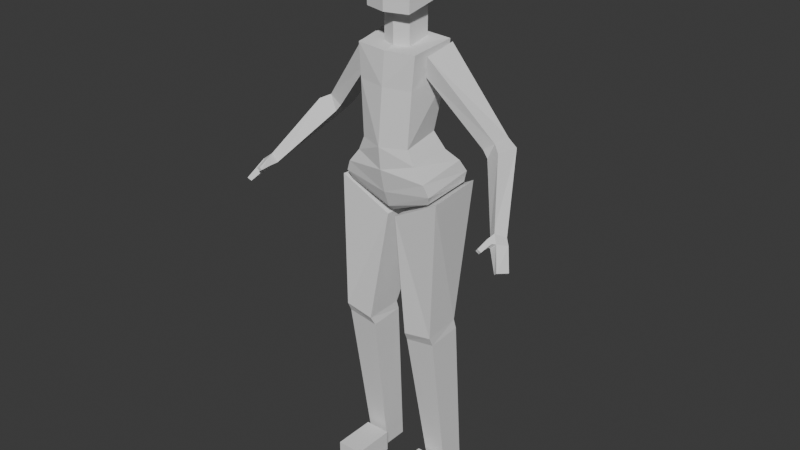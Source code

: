 # Source: hoshino_box_006.blend  (saved by Blender 4.5.90; exported with 4.5.12 LTS)
import bpy
from mathutils import Matrix  # noqa: F401  (used for matrix-valued properties, if any)

bpy.ops.wm.read_factory_settings(use_empty=True)
scene = bpy.context.scene
scene.name = 'Scene'

# ---- collections
col_collection = bpy.data.collections.new('Collection'); scene.collection.children.link(col_collection)
col_export = bpy.data.collections.new('Export'); scene.collection.children.link(col_export)

# ---- world
world_world = bpy.data.worlds.new('World'); scene.world = world_world
world_world.use_nodes = True; world_world.node_tree.nodes.clear()
_N = world_world.node_tree.nodes; _L = world_world.node_tree.links
n0 = _N.new('ShaderNodeOutputWorld'); n0.name = 'World Output'; n0.location = (200, 100)
n1 = _N.new('ShaderNodeBackground'); n1.name = 'Background'; n1.location = (-200, 100)
n1.inputs[0].default_value = (0.05088, 0.05088, 0.05088, 1.0)
_L.new(n1.outputs[0], n0.inputs[0])
n0.is_active_output = True
world_world.color = (0.05088, 0.05088, 0.05088)
world_world.sun_shadow_jitter_overblur = 0.0

# ---- meshes
me_cube = bpy.data.meshes.new('Cube')
me_cube.from_pydata([(0.07349, 0.002254, 0.0), (0.05323, -0.06814, 0.4362), (0.07349, 0.06932, 0.0), (0.05439, 0.02781, 0.4412), (0.1301, 0.002254, 0.0), (0.1359, -0.06856, 0.4499), (0.1301, 0.06932, 0.0), (0.1359, 0.0273, 0.4563), (0.361, -0.139, 0.8423), (0.01096, -0.06357, 0.769), (0.3768, -0.1143, 0.8336), (0.005171, 0.1085, 0.7747), (0.3449, -0.1379, 0.8263), (0.1441, -0.07514, 0.843), (0.3661, -0.1112, 0.8106), (0.1255, 0.09713, 0.8429), (0.0, -0.05833, 0.7828), (0.0, -0.11, 0.9635), (0.0, 0.06965, 0.786), (0.0, 0.02427, 0.9758), (0.1173, -0.07078, 0.8352), (0.06667, -0.08495, 0.9648), (0.1099, 0.07999, 0.8398), (0.05826, 0.02394, 0.9778), (0.09053, 0.03449, 1.135), (0.2191, 0.05255, 0.9806), (0.08595, -0.04162, 1.134), (0.2191, 0.0001256, 0.9806), (0.08287, -0.07938, 1.194), (0.08942, 0.03989, 1.207), (0.0, 0.03727, 1.213), (0.0, -0.08723, 1.191), (0.251, 0.0001256, 1.003), (0.09744, -0.05361, 1.188), (0.251, 0.05255, 1.003), (0.1005, 0.0335, 1.203), (0.0568, -0.08109, 0.4612), (0.05445, 0.02051, 0.4661), (0.1332, 0.02146, 0.4835), (0.1358, -0.08019, 0.4753), (0.4003, -0.1426, 0.7858), (0.3936, -0.1384, 0.7784), (0.3882, -0.1732, 0.7936), (0.3798, -0.1688, 0.7859), (0.2335, -0.002005, 0.9629), (0.2732, -0.01848, 0.9919), (0.2378, 0.03733, 0.9552), (0.2807, 0.04452, 0.9873), (0.3323, -0.1193, 0.8336), (0.3518, -0.09996, 0.8215), (0.3617, -0.09916, 0.8428), (0.3448, -0.1234, 0.8572), (0.05582, -0.136, 0.0), (0.05582, -0.136, 0.05964), (0.05582, -0.01912, 0.0), (0.05582, -0.01912, 0.05964), (0.1269, -0.136, 0.0), (0.1269, -0.136, 0.05964), (0.1269, -0.01912, 0.0), (0.1269, -0.01912, 0.05964), (0.0, -0.05603, 1.191), (0.0, -0.05593, 1.281), (0.0, 0.02307, 1.195), (0.0, 0.02244, 1.281), (0.0372, -0.04241, 1.194), (0.0372, -0.04241, 1.281), (0.0372, 0.02244, 1.194), (0.0372, 0.02244, 1.281), (0.0, -0.09081, 1.281), (0.0, -0.09081, 1.458), (0.06117, -0.0738, 1.281), (0.06669, -0.07327, 1.458), (0.07421, 0.03356, 1.309), (0.06918, 0.03288, 1.458), (0.0, 0.07332, 1.303), (0.0, 0.06153, 1.458), (0.3415, -0.1413, 0.8274), (0.3535, -0.1448, 0.8433), (0.3323, -0.1445, 0.8334), (0.3407, -0.1445, 0.8504), (0.3405, -0.1735, 0.8254), (0.348, -0.1763, 0.833), (0.3323, -0.1746, 0.8313), (0.3376, -0.1756, 0.8376), (0.0, -0.1041, 0.9034), (0.0, 0.06395, 0.9198), (0.08352, 0.03693, 0.933), (0.0852, -0.08258, 0.9261), (0.0, 0.104, 0.8616), (0.1025, 0.06976, 0.8984), (0.1137, -0.08553, 0.8893), (0.0, -0.09017, 0.8413), (0.0, 0.03545, 1.125), (0.0, -0.09615, 1.107), (0.07597, -0.0816, 1.108), (0.08649, 0.03153, 1.121), (0.0, 0.1131, 0.8058), (0.1103, 0.0894, 0.8656), (0.127, -0.08003, 0.859), (0.0, -0.0737, 0.7974), (0.07082, -0.007009, 0.05739), (0.07098, 0.06386, 0.05805), (0.1309, 0.06379, 0.06005), (0.1309, -0.007065, 0.0592), (0.07014, -0.009377, 0.07207), (0.07033, 0.06246, 0.07289), (0.1311, 0.06238, 0.0754), (0.1311, -0.009447, 0.07433), (0.3403, -0.1168, 0.8657), (0.326, -0.1119, 0.8417), (0.3446, -0.09131, 0.8299), (0.3566, -0.09011, 0.8519), (-0.07349, 0.002254, 0.0), (-0.05323, -0.06814, 0.4362), (-0.07349, 0.06932, 0.0), (-0.05439, 0.02781, 0.4412), (-0.1301, 0.002254, 0.0), (-0.1359, -0.06856, 0.4499), (-0.1301, 0.06932, 0.0), (-0.1359, 0.0273, 0.4563), (-0.361, -0.139, 0.8423), (-0.01096, -0.06357, 0.769), (-0.3768, -0.1143, 0.8336), (-0.005171, 0.1085, 0.7747), (-0.3449, -0.1379, 0.8263), (-0.1441, -0.07514, 0.843), (-0.3661, -0.1112, 0.8106), (-0.1255, 0.09713, 0.8429), (-0.1173, -0.07078, 0.8352), (-0.06667, -0.08495, 0.9648), (-0.1099, 0.07999, 0.8398), (-0.05826, 0.02394, 0.9778), (-0.09053, 0.03449, 1.135), (-0.2191, 0.05255, 0.9806), (-0.08595, -0.04162, 1.134), (-0.2191, 0.0001256, 0.9806), (-0.08287, -0.07938, 1.194), (-0.08942, 0.03989, 1.207), (-0.251, 0.0001256, 1.003), (-0.09744, -0.05361, 1.188), (-0.251, 0.05255, 1.003), (-0.1005, 0.0335, 1.203), (-0.0568, -0.08109, 0.4612), (-0.05445, 0.02051, 0.4661), (-0.1332, 0.02146, 0.4835), (-0.1358, -0.08019, 0.4753), (-0.4003, -0.1426, 0.7858), (-0.3936, -0.1384, 0.7784), (-0.3882, -0.1732, 0.7936), (-0.3798, -0.1688, 0.7859), (-0.2335, -0.002005, 0.9629), (-0.2732, -0.01848, 0.9919), (-0.2378, 0.03733, 0.9552), (-0.2807, 0.04452, 0.9873), (-0.3323, -0.1193, 0.8336), (-0.3518, -0.09996, 0.8215), (-0.3617, -0.09916, 0.8428), (-0.3448, -0.1234, 0.8572), (-0.05582, -0.136, 0.0), (-0.05582, -0.136, 0.05964), (-0.05582, -0.01912, 0.0), (-0.05582, -0.01912, 0.05964), (-0.1269, -0.136, 0.0), (-0.1269, -0.136, 0.05964), (-0.1269, -0.01912, 0.0), (-0.1269, -0.01912, 0.05964), (-0.0372, -0.04241, 1.194), (-0.0372, -0.04241, 1.281), (-0.0372, 0.02244, 1.194), (-0.0372, 0.02244, 1.281), (-0.06117, -0.0738, 1.281), (-0.06669, -0.07327, 1.458), (-0.07421, 0.03356, 1.309), (-0.06918, 0.03288, 1.458), (-0.3415, -0.1413, 0.8274), (-0.3535, -0.1448, 0.8433), (-0.3323, -0.1445, 0.8334), (-0.3407, -0.1445, 0.8504), (-0.3405, -0.1735, 0.8254), (-0.348, -0.1763, 0.833), (-0.3323, -0.1746, 0.8313), (-0.3376, -0.1756, 0.8376), (-0.08352, 0.03693, 0.933), (-0.0852, -0.08258, 0.9261), (-0.1025, 0.06976, 0.8984), (-0.1137, -0.08553, 0.8893), (-0.07597, -0.0816, 1.108), (-0.08649, 0.03153, 1.121), (-0.1103, 0.0894, 0.8656), (-0.127, -0.08003, 0.859), (-0.07082, -0.007009, 0.05739), (-0.07098, 0.06386, 0.05805), (-0.1309, 0.06379, 0.06005), (-0.1309, -0.007065, 0.0592), (-0.07014, -0.009377, 0.07207), (-0.07033, 0.06246, 0.07289), (-0.1311, 0.06238, 0.0754), (-0.1311, -0.009447, 0.07433), (-0.3403, -0.1168, 0.8657), (-0.326, -0.1119, 0.8417), (-0.3446, -0.09131, 0.8299), (-0.3566, -0.09011, 0.8519)], [], [(104, 1, 3, 105), (105, 3, 7, 106), (106, 7, 5, 107), (107, 5, 1, 104), (2, 6, 4, 0), (37, 38, 7, 3), (36, 9, 11, 37), (37, 11, 15, 38), (38, 15, 13, 39), (39, 13, 9, 36), (38, 39, 5, 7), (15, 11, 9, 13), (85, 19, 23, 86), (86, 23, 21, 87), (87, 21, 17, 84), (18, 22, 20, 16), (94, 95, 29, 28), (25, 24, 35, 34), (27, 26, 24, 25), (95, 92, 30, 29), (93, 94, 28, 31), (29, 30, 31, 28), (34, 35, 33, 32), (32, 33, 26, 27), (8, 51, 79, 77), (35, 24, 26, 33), (48, 49, 14, 12), (8, 12, 43, 42), (36, 37, 3, 1), (39, 36, 1, 5), (49, 50, 10, 14), (50, 51, 8, 10), (41, 40, 42, 43), (14, 10, 40, 41), (10, 8, 42, 40), (12, 14, 41, 43), (34, 32, 45, 47), (25, 34, 47, 46), (27, 25, 46, 44), (32, 27, 44, 45), (111, 108, 51, 50), (110, 111, 50, 49), (109, 110, 49, 48), (108, 109, 48, 51), (52, 53, 55, 54), (54, 55, 59, 58), (58, 59, 57, 56), (56, 57, 53, 52), (54, 58, 56, 52), (59, 55, 53, 57), (62, 63, 67, 66), (66, 67, 65, 64), (64, 65, 61, 60), (62, 66, 64, 60), (67, 63, 61, 65), (74, 75, 73, 72), (72, 73, 71, 70), (70, 71, 69, 68), (74, 72, 70, 68), (73, 75, 69, 71), (77, 79, 83, 81), (12, 8, 77, 76), (48, 12, 76, 78), (51, 48, 78, 79), (83, 82, 80, 81), (76, 77, 81, 80), (79, 78, 82, 83), (78, 76, 80, 82), (90, 87, 84, 91), (89, 86, 87, 90), (88, 85, 86, 89), (96, 88, 89, 97), (97, 89, 90, 98), (98, 90, 91, 99), (17, 21, 94, 93), (23, 19, 92, 95), (21, 23, 95, 94), (20, 98, 99, 16), (22, 97, 98, 20), (18, 96, 97, 22), (4, 103, 100, 0), (6, 102, 103, 4), (2, 101, 102, 6), (0, 100, 101, 2), (103, 107, 104, 100), (102, 106, 107, 103), (101, 105, 106, 102), (100, 104, 105, 101), (45, 44, 109, 108), (44, 46, 110, 109), (46, 47, 111, 110), (47, 45, 108, 111), (194, 195, 115, 113), (195, 196, 119, 115), (196, 197, 117, 119), (197, 194, 113, 117), (114, 112, 116, 118), (143, 115, 119, 144), (142, 143, 123, 121), (143, 144, 127, 123), (144, 145, 125, 127), (145, 142, 121, 125), (144, 119, 117, 145), (127, 125, 121, 123), (85, 182, 131, 19), (182, 183, 129, 131), (183, 84, 17, 129), (18, 16, 128, 130), (186, 136, 137, 187), (133, 140, 141, 132), (135, 133, 132, 134), (187, 137, 30, 92), (93, 31, 136, 186), (137, 136, 31, 30), (140, 138, 139, 141), (138, 135, 134, 139), (120, 175, 177, 157), (141, 139, 134, 132), (154, 124, 126, 155), (120, 148, 149, 124), (142, 113, 115, 143), (145, 117, 113, 142), (155, 126, 122, 156), (156, 122, 120, 157), (147, 149, 148, 146), (126, 147, 146, 122), (122, 146, 148, 120), (124, 149, 147, 126), (140, 153, 151, 138), (133, 152, 153, 140), (135, 150, 152, 133), (138, 151, 150, 135), (201, 156, 157, 198), (200, 155, 156, 201), (199, 154, 155, 200), (198, 157, 154, 199), (158, 160, 161, 159), (160, 164, 165, 161), (164, 162, 163, 165), (162, 158, 159, 163), (160, 158, 162, 164), (165, 163, 159, 161), (62, 168, 169, 63), (168, 166, 167, 169), (166, 60, 61, 167), (62, 60, 166, 168), (169, 167, 61, 63), (74, 172, 173, 75), (172, 170, 171, 173), (170, 68, 69, 171), (74, 68, 170, 172), (173, 171, 69, 75), (175, 179, 181, 177), (124, 174, 175, 120), (154, 176, 174, 124), (157, 177, 176, 154), (181, 179, 178, 180), (174, 178, 179, 175), (177, 181, 180, 176), (176, 180, 178, 174), (185, 91, 84, 183), (184, 185, 183, 182), (88, 184, 182, 85), (96, 188, 184, 88), (188, 189, 185, 184), (189, 99, 91, 185), (17, 93, 186, 129), (131, 187, 92, 19), (129, 186, 187, 131), (128, 16, 99, 189), (130, 128, 189, 188), (18, 130, 188, 96), (116, 112, 190, 193), (118, 116, 193, 192), (114, 118, 192, 191), (112, 114, 191, 190), (193, 190, 194, 197), (192, 193, 197, 196), (191, 192, 196, 195), (190, 191, 195, 194), (151, 198, 199, 150), (150, 199, 200, 152), (152, 200, 201, 153), (153, 201, 198, 151)])
_uv = me_cube.uv_layers.new(name='UVMap')
_uv.uv.foreach_set('vector', [0.3005, 0.4857, 0.2474, 0.2377, 0.3133, 0.2309, 0.3499, 0.4826, 0.7746, 0.5276, 0.7706, 0.2726, 0.8271, 0.2637, 0.8165, 0.527, 0.1355, 0.5286, 0.1633, 0.2671, 0.2293, 0.2724, 0.185, 0.53, 0.477, 0.532, 0.478, 0.2705, 0.5348, 0.2809, 0.519, 0.5342, 0.1598, 0.9441, 0.1988, 0.9441, 0.1988, 0.9903, 0.1598, 0.9903, 0.7711, 0.2552, 0.8257, 0.2447, 0.8271, 0.2637, 0.7706, 0.2726, 0.2376, 0.2208, 0.2389, 0.009706, 0.3572, -1.345e-08, 0.3074, 0.214, 0.7711, 0.2552, 0.7429, 0.04505, 0.8271, 7.999e-09, 0.8257, 0.2447, 0.1676, 0.2483, 0.1188, 3.308e-08, 0.2376, 0.002358, 0.2376, 0.255, 0.4784, 0.2524, 0.4768, -1.395e-08, 0.5677, 0.05299, 0.5327, 0.2629, 0.1676, 0.2483, 0.2376, 0.255, 0.2293, 0.2724, 0.1633, 0.2671, 0.2465, 0.8262, 0.3308, 0.8182, 0.3308, 0.9369, 0.2376, 0.9451, 0.7347, 0.7819, 0.7347, 0.7419, 0.7749, 0.7405, 0.7923, 0.7718, 0.1497, 0.7679, 0.1552, 0.7352, 0.2308, 0.7365, 0.2321, 0.764, 0.2664, 0.7184, 0.2792, 0.6916, 0.3251, 0.6911, 0.3251, 0.7326, 0.9222, 0.08085, 0.931, 0.1566, 0.8271, 0.1617, 0.8339, 0.08085, 0.2181, 0.6393, 0.1397, 0.639, 0.1277, 0.581, 0.2104, 0.581, 0.828, 0.3322, 0.8283, 0.1935, 0.8637, 0.1617, 0.8547, 0.3345, 0.5371, 0.7359, 0.4912, 0.64, 0.5429, 0.6309, 0.5727, 0.7299, 0.7943, 0.6422, 0.7347, 0.6394, 0.7347, 0.5792, 0.7964, 0.5834, 0.3251, 0.5935, 0.2728, 0.5936, 0.268, 0.5347, 0.3251, 0.5359, 0.9519, 0.4106, 0.9503, 0.4721, 0.8637, 0.4724, 0.8692, 0.4153, 0.9176, 0.7235, 0.9067, 0.5792, 0.9676, 0.5792, 0.9533, 0.7176, 0.6153, 0.7524, 0.6124, 0.5844, 0.6428, 0.6081, 0.642, 0.75, 0.4221, 0.7075, 0.4367, 0.7017, 0.4332, 0.7164, 0.4251, 0.7132, 0.5343, 0.5844, 0.5429, 0.6309, 0.4912, 0.64, 0.4768, 0.6045, 0.9803, 0.007064, 0.9989, 0.007887, 0.9999, 0.0206, 0.9769, 0.02239, 0.8804, 0.5382, 0.8961, 0.5384, 0.8971, 0.5737, 0.8891, 0.5738, 0.2376, 0.2208, 0.3074, 0.214, 0.3133, 0.2309, 0.2474, 0.2377, 0.4784, 0.2524, 0.5327, 0.2629, 0.5348, 0.2809, 0.478, 0.2705, 0.8317, 0.4707, 0.8463, 0.4638, 0.8506, 0.4749, 0.8347, 0.4824, 0.4332, 0.6824, 0.4367, 0.7017, 0.4221, 0.7075, 0.4194, 0.6879, 0.9987, 0.04796, 1.0, 0.05317, 0.9792, 0.06149, 0.9772, 0.0554, 0.8347, 0.4824, 0.8506, 0.4749, 0.8426, 0.5098, 0.8357, 0.5108, 0.4155, 0.7373, 0.4336, 0.74, 0.4367, 0.7818, 0.4155, 0.7764, 0.9769, 0.02239, 0.9999, 0.0206, 0.9987, 0.04796, 0.9772, 0.0554, 0.4401, 0.6351, 0.4359, 0.6709, 0.4194, 0.6824, 0.4194, 0.6389, 0.828, 0.3322, 0.8547, 0.3345, 0.8637, 0.3557, 0.8271, 0.3535, 0.5371, 0.7359, 0.5727, 0.7299, 0.5653, 0.7483, 0.5377, 0.7477, 0.6153, 0.7524, 0.642, 0.75, 0.6421, 0.7656, 0.6078, 0.7672, 0.07395, 0.9704, 0.09423, 0.9759, 0.09333, 0.9834, 0.07395, 0.9794, 0.8314, 0.4633, 0.8474, 0.457, 0.8463, 0.4638, 0.8317, 0.4707, 0.9812, 0.0002635, 1.0, -7.024e-08, 0.9989, 0.007887, 0.9803, 0.007064, 0.6245, 0.8589, 0.6427, 0.8654, 0.6428, 0.8721, 0.6256, 0.8651, 0.9067, 0.8662, 0.9478, 0.8662, 0.9478, 0.9468, 0.9067, 0.9468, 0.751, 0.9917, 0.7099, 0.9917, 0.7099, 0.9427, 0.751, 0.9427, 0.4768, 0.9629, 0.4358, 0.9629, 0.4358, 0.8823, 0.4768, 0.8823, 0.7976, 0.9917, 0.7567, 0.9917, 0.7567, 0.9427, 0.7976, 0.9427, 0.6586, 0.8622, 0.7077, 0.8622, 0.7077, 0.9427, 0.6586, 0.9427, 0.7567, 0.8623, 0.8056, 0.8622, 0.8056, 0.9426, 0.7567, 0.9427, 0.4077, 0.9902, 0.4077, 0.9311, 0.4334, 0.9311, 0.4334, 0.9908, 0.9536, 0.2811, 0.9536, 0.2214, 0.9983, 0.2214, 0.9983, 0.2811, 0.3308, 0.9915, 0.3308, 0.9319, 0.3564, 0.9311, 0.3564, 0.993, 0.8364, 0.9412, 0.8621, 0.9417, 0.8621, 0.9863, 0.8364, 0.9958, 0.6586, 0.9428, 0.6843, 0.9427, 0.6843, 0.9967, 0.6586, 0.9874, 0.17, 0.9441, 0.17, 0.8373, 0.2177, 0.836, 0.2212, 0.9389, 0.4768, 0.9481, 0.4774, 0.8451, 0.5506, 0.8451, 0.5508, 0.9664, 0.8675, 0.4106, 0.8637, 0.2893, 0.9097, 0.2883, 0.9097, 0.4096, 0.3783, 0.8182, 0.4324, 0.8391, 0.4324, 0.9145, 0.3919, 0.9311, 0.8108, 0.8573, 0.858, 0.8364, 0.8604, 0.9412, 0.8142, 0.9303, 0.4251, 0.7132, 0.4332, 0.7164, 0.4261, 0.7373, 0.4194, 0.7349, 0.8961, 0.5384, 0.8804, 0.5382, 0.8834, 0.5339, 0.8971, 0.536, 0.9803, 0.007064, 0.9769, 0.02239, 0.9736, 0.02228, 0.9677, 0.01915, 0.9141, 0.5339, 0.9309, 0.5339, 0.9281, 0.5511, 0.9164, 0.549, 0.4162, 0.5805, 0.4219, 0.5802, 0.4219, 0.5872, 0.4145, 0.5882, 0.6428, 0.608, 0.6534, 0.6071, 0.6534, 0.6299, 0.6482, 0.6296, 0.9164, 0.549, 0.9281, 0.5511, 0.9261, 0.5717, 0.9216, 0.5716, 0.9677, 0.01915, 0.9736, 0.02228, 0.957, 0.03716, 0.9527, 0.03351, 0.2467, 0.7435, 0.2664, 0.7184, 0.3251, 0.7326, 0.3251, 0.7761, 0.1298, 0.7948, 0.1497, 0.7679, 0.2321, 0.764, 0.237, 0.7901, 0.7347, 0.8234, 0.7347, 0.7819, 0.7923, 0.7718, 0.8054, 0.7968, 0.7347, 0.8622, 0.7347, 0.8234, 0.8054, 0.7968, 0.8108, 0.8201, 0.1188, 0.819, 0.1298, 0.7948, 0.237, 0.7901, 0.2355, 0.8118, 0.2376, 0.7645, 0.2467, 0.7435, 0.3251, 0.7761, 0.3251, 0.8073, 0.3251, 0.6911, 0.2792, 0.6916, 0.2728, 0.5936, 0.3251, 0.5935, 0.7749, 0.7405, 0.7347, 0.7419, 0.7347, 0.6394, 0.7943, 0.6422, 0.2308, 0.7365, 0.1552, 0.7352, 0.1397, 0.639, 0.2181, 0.6393, 0.2443, 0.7815, 0.2376, 0.7645, 0.3251, 0.8073, 0.3251, 0.8182, 0.1272, 0.836, 0.1188, 0.819, 0.2355, 0.8118, 0.2309, 0.8284, 0.9222, 0.08085, 0.9527, 0.08085, 0.9384, 0.1569, 0.931, 0.1566, 0.4768, 0.5837, 0.477, 0.5425, 0.5184, 0.5444, 0.5159, 0.5844, 0.13, 0.5804, 0.1344, 0.5392, 0.1832, 0.5404, 0.1763, 0.581, 0.7754, 0.5781, 0.7748, 0.5379, 0.8161, 0.5376, 0.8145, 0.5792, 0.311, 0.5347, 0.3026, 0.4956, 0.3514, 0.4927, 0.3572, 0.5324, 0.477, 0.5425, 0.477, 0.532, 0.519, 0.5342, 0.5184, 0.5444, 0.1344, 0.5392, 0.1355, 0.5286, 0.185, 0.53, 0.1832, 0.5404, 0.7748, 0.5379, 0.7746, 0.5276, 0.8165, 0.527, 0.8161, 0.5376, 0.3026, 0.4956, 0.3005, 0.4857, 0.3499, 0.4826, 0.3514, 0.4927, 0.6078, 0.7672, 0.6421, 0.7656, 0.6427, 0.8654, 0.6245, 0.8589, 0.5377, 0.7477, 0.5653, 0.7483, 0.4921, 0.8451, 0.4768, 0.84, 0.8271, 0.3535, 0.8637, 0.3557, 0.8474, 0.457, 0.8314, 0.4633, 0.07395, 0.8365, 0.1077, 0.8641, 0.09423, 0.9759, 0.07395, 0.9704, 0.4139, 0.4842, 0.3644, 0.4811, 0.4011, 0.2299, 0.467, 0.2368, 0.7111, 0.5276, 0.6692, 0.527, 0.6586, 0.2637, 0.7151, 0.2726, 0.1021, 0.5291, 0.05256, 0.5305, 0.008256, 0.2725, 0.07428, 0.2672, 0.6585, 0.532, 0.6165, 0.5342, 0.6006, 0.2809, 0.6575, 0.2705, 0.2766, 0.9451, 0.2766, 0.9913, 0.2376, 0.9913, 0.2376, 0.9451, 0.7146, 0.2552, 0.7151, 0.2726, 0.6586, 0.2637, 0.66, 0.2447, 0.4768, 0.2199, 0.407, 0.213, 0.3572, -1.205e-08, 0.4755, 0.009689, 0.7146, 0.2552, 0.66, 0.2447, 0.6586, 1.019e-08, 0.7429, 0.04505, 0.07001, 0.2485, 1.161e-08, 0.2551, -1.732e-09, 0.002054, 0.1188, 1.835e-08, 0.6571, 0.2524, 0.6028, 0.2629, 0.5677, 0.05299, 0.6586, -4.432e-08, 0.07001, 0.2485, 0.07428, 0.2672, 0.008256, 0.2725, 1.161e-08, 0.2551, 0.9449, 0.1694, 0.9536, 0.2883, 0.8637, 0.2804, 0.8637, 0.1617, 0.7347, 0.7819, 0.6771, 0.7718, 0.6945, 0.7405, 0.7347, 0.7419, 0.08739, 0.7688, 0.004949, 0.7647, 0.00632, 0.7375, 0.08197, 0.7364, 0.3839, 0.7184, 0.3251, 0.7326, 0.3251, 0.6911, 0.3711, 0.6916, 0.9222, 0.08085, 0.8339, 0.08085, 0.8271, -7.991e-10, 0.931, 0.005085, 0.01915, 0.64, 0.02698, 0.5816, 0.1097, 0.5816, 0.09759, 0.6397, 0.4759, 0.7037, 0.4492, 0.7059, 0.4401, 0.5332, 0.4756, 0.5649, 0.8464, 0.7288, 0.8108, 0.7226, 0.8405, 0.6258, 0.8921, 0.6352, 0.6751, 0.6422, 0.6731, 0.5834, 0.7347, 0.5792, 0.7347, 0.6394, 0.3251, 0.5935, 0.3251, 0.5359, 0.3823, 0.5347, 0.3775, 0.5936, 0.9519, 0.5339, 0.8692, 0.5295, 0.8637, 0.4724, 0.9503, 0.4721, 0.9674, 0.8662, 0.9314, 0.863, 0.9067, 0.7283, 0.9674, 0.7235, 0.6002, 0.7524, 0.5735, 0.75, 0.5727, 0.6081, 0.6031, 0.5844, 0.4371, 0.6053, 0.434, 0.6111, 0.4257, 0.6144, 0.4219, 0.5999, 0.8493, 0.5792, 0.9067, 0.5996, 0.8921, 0.6352, 0.8405, 0.6258, 0.9725, 0.06855, 0.9758, 0.08387, 0.9528, 0.08208, 0.9538, 0.06937, 0.8804, 0.5382, 0.8717, 0.5738, 0.8637, 0.5737, 0.8648, 0.5384, 0.4768, 0.2199, 0.467, 0.2368, 0.4011, 0.2299, 0.407, 0.213, 0.6571, 0.2524, 0.6575, 0.2705, 0.6006, 0.2809, 0.6028, 0.2629, 0.4722, 0.8421, 0.4692, 0.8539, 0.4533, 0.8463, 0.4576, 0.8352, 0.426, 0.5802, 0.4401, 0.5855, 0.4371, 0.6053, 0.4219, 0.5999, 0.954, 0.1094, 0.9755, 0.1169, 0.9736, 0.123, 0.9527, 0.1147, 0.4692, 0.8539, 0.4682, 0.8823, 0.4613, 0.8812, 0.4533, 0.8463, 0.8481, 0.5108, 0.8481, 0.5498, 0.8271, 0.5554, 0.8302, 0.5138, 0.9758, 0.08387, 0.9755, 0.1169, 0.954, 0.1094, 0.9528, 0.08208, 0.4187, 0.5332, 0.4401, 0.5367, 0.4401, 0.5802, 0.4231, 0.569, 0.4759, 0.7037, 0.4768, 0.7249, 0.4401, 0.7272, 0.4492, 0.7059, 0.8464, 0.7288, 0.8458, 0.7404, 0.8182, 0.7408, 0.8108, 0.7226, 0.6002, 0.7524, 0.6078, 0.7672, 0.5734, 0.7656, 0.5735, 0.75, 0.9853, 0.5439, 0.9853, 0.5529, 0.9662, 0.5571, 0.9653, 0.5496, 0.4725, 0.8347, 0.4722, 0.8421, 0.4576, 0.8352, 0.4565, 0.8284, 0.9716, 0.06175, 0.9725, 0.06855, 0.9538, 0.06937, 0.9527, 0.06149, 0.591, 0.8589, 0.5899, 0.8651, 0.5727, 0.8721, 0.5728, 0.8654, 0.9888, 0.8662, 0.9888, 0.9468, 0.9478, 0.9468, 0.9478, 0.8662, 0.9031, 0.9412, 0.9031, 0.9902, 0.8621, 0.9902, 0.8621, 0.9412, 0.5667, 0.9527, 0.5667, 0.8722, 0.6078, 0.8721, 0.6078, 0.9527, 0.1598, 0.9441, 0.1598, 0.9932, 0.1188, 0.9932, 0.1188, 0.9441, 0.7567, 0.8622, 0.7567, 0.9427, 0.7077, 0.9427, 0.7077, 0.8622, 0.6567, 0.8721, 0.6567, 0.9526, 0.6078, 0.9527, 0.6078, 0.8722, 0.4077, 0.9902, 0.3821, 0.9908, 0.3821, 0.9311, 0.4077, 0.9311, 0.9983, 0.2214, 0.9536, 0.2214, 0.9536, 0.1617, 0.9983, 0.1617, 0.3821, 0.9915, 0.3564, 0.993, 0.3564, 0.9311, 0.3821, 0.9319, 0.8364, 0.9412, 0.8364, 0.9958, 0.8108, 0.9863, 0.8108, 0.9417, 0.7099, 0.9427, 0.7099, 0.9873, 0.6843, 0.9967, 0.6843, 0.9427, 0.17, 0.9441, 0.1188, 0.9389, 0.1223, 0.836, 0.17, 0.8373, 0.07395, 0.9396, 4.364e-11, 0.958, 0.0002, 0.8365, 0.07338, 0.8365, 0.9519, 0.4106, 0.9097, 0.4096, 0.9097, 0.2883, 0.9557, 0.2893, 0.3783, 0.8182, 0.3919, 0.9311, 0.3486, 0.9245, 0.3308, 0.8513, 0.9061, 0.8549, 0.9061, 0.928, 0.8604, 0.9412, 0.858, 0.8364, 0.434, 0.6111, 0.4401, 0.6326, 0.4332, 0.6351, 0.4257, 0.6144, 0.8648, 0.5384, 0.8637, 0.536, 0.8774, 0.5339, 0.8804, 0.5382, 0.9725, 0.06855, 0.985, 0.08064, 0.9792, 0.08377, 0.9758, 0.08387, 0.9141, 0.5339, 0.9118, 0.549, 0.8999, 0.5511, 0.8971, 0.5339, 0.4201, 0.5885, 0.4219, 0.5961, 0.4145, 0.5951, 0.4145, 0.5882, 0.6536, 0.5853, 0.6481, 0.6068, 0.6428, 0.6071, 0.6428, 0.5844, 0.9118, 0.549, 0.9065, 0.5716, 0.9019, 0.5717, 0.8999, 0.5511, 0.985, 0.08064, 1.0, 0.09499, 0.9957, 0.09864, 0.9792, 0.08377, 0.4035, 0.7435, 0.3251, 0.7761, 0.3251, 0.7326, 0.3839, 0.7184, 0.1072, 0.7954, -1.208e-08, 0.7904, 0.004949, 0.7647, 0.08739, 0.7688, 0.7347, 0.8234, 0.6641, 0.7968, 0.6771, 0.7718, 0.7347, 0.7819, 0.7347, 0.8622, 0.6586, 0.8201, 0.6641, 0.7968, 0.7347, 0.8234, 0.1182, 0.8195, 0.001441, 0.8119, -1.208e-08, 0.7904, 0.1072, 0.7954, 0.4127, 0.7645, 0.3251, 0.8073, 0.3251, 0.7761, 0.4035, 0.7435, 0.3251, 0.6911, 0.3251, 0.5935, 0.3775, 0.5936, 0.3711, 0.6916, 0.6945, 0.7405, 0.6751, 0.6422, 0.7347, 0.6394, 0.7347, 0.7419, 0.00632, 0.7375, 0.01915, 0.64, 0.09759, 0.6397, 0.08197, 0.7364, 0.406, 0.7815, 0.3251, 0.8182, 0.3251, 0.8073, 0.4127, 0.7645, 0.1098, 0.8365, 0.006081, 0.8287, 0.001441, 0.8119, 0.1182, 0.8195, 0.9222, 0.08085, 0.931, 0.005085, 0.9384, 0.004781, 0.9527, 0.08085, 0.6586, 0.5837, 0.6196, 0.5844, 0.6171, 0.5444, 0.6585, 0.5425, 0.1076, 0.581, 0.06132, 0.5816, 0.05434, 0.5409, 0.1032, 0.5397, 0.7103, 0.5781, 0.6713, 0.5792, 0.6696, 0.5376, 0.7109, 0.5379, 0.4033, 0.5332, 0.3572, 0.5308, 0.3629, 0.4912, 0.4117, 0.4942, 0.6585, 0.5425, 0.6171, 0.5444, 0.6165, 0.5342, 0.6585, 0.532, 0.1032, 0.5397, 0.05434, 0.5409, 0.05256, 0.5305, 0.1021, 0.5291, 0.7109, 0.5379, 0.6696, 0.5376, 0.6692, 0.527, 0.7111, 0.5276, 0.4117, 0.4942, 0.3629, 0.4912, 0.3644, 0.4811, 0.4139, 0.4842, 0.6078, 0.7672, 0.591, 0.8589, 0.5728, 0.8654, 0.5734, 0.7656, 0.8458, 0.7404, 0.9067, 0.8316, 0.8915, 0.8364, 0.8182, 0.7408, 0.4768, 0.7249, 0.4725, 0.8347, 0.4565, 0.8284, 0.4401, 0.7272, 0.9853, 0.4106, 0.9853, 0.5439, 0.9653, 0.5496, 0.9519, 0.4385])
me_cube.use_mirror_x = True
me_cube.update()
arm_root = bpy.data.armatures.new('root')  # bones are not reproduced

# ---- objects
ob_skm_hoshinobox = bpy.data.objects.new('SKM_HoshinoBox', None)
ob_root = bpy.data.objects.new('root', arm_root)
ob_hoshino = bpy.data.objects.new('Hoshino', me_cube)

# ---- transforms, parenting, visibility, modifiers, constraints
ob_skm_hoshinobox.location = (0.0, 0.0, 0.0)
ob_skm_hoshinobox.empty_display_size = 0.01
ob_skm_hoshinobox.color = (0.8, 0.8, 0.8, 1.0)
ob_root.parent = ob_skm_hoshinobox
ob_root.location = (0.0, 0.0, 0.0)
ob_hoshino.parent = ob_root
ob_hoshino.location = (-2.328e-10, 0.0, 0.0)
ob_hoshino.use_mesh_mirror_x = True
_vg = ob_hoshino.vertex_groups.new(name='pelvis')
_vg.add([16, 18, 20, 22, 128, 130], 1.0, 'REPLACE')
_vg = ob_hoshino.vertex_groups.new(name='spine_01')
_vg.add([96, 97, 98, 99, 188, 189], 1.0, 'REPLACE')
_vg = ob_hoshino.vertex_groups.new(name='spine_02')
_vg.add([88, 89, 90, 91, 184, 185], 1.0, 'REPLACE')
_vg = ob_hoshino.vertex_groups.new(name='spine_03')
_vg.add([84, 85, 86, 87, 182, 183], 1.0, 'REPLACE')
_vg = ob_hoshino.vertex_groups.new(name='spine_04')
_vg.add([17, 19, 21, 23, 28, 29, 30, 31, 92, 93, 94, 95, 129, 131, 136, 137, 186, 187], 1.0, 'REPLACE')
_vg = ob_hoshino.vertex_groups.new(name='spine_05')
_vg = ob_hoshino.vertex_groups.new(name='neck_01')
_vg.add([60, 62, 64, 66, 166, 168], 1.0, 'REPLACE')
_vg = ob_hoshino.vertex_groups.new(name='neck_02')
_vg.add([61, 63, 65, 67, 167, 169], 1.0, 'REPLACE')
_vg = ob_hoshino.vertex_groups.new(name='head')
_vg.add([68, 69, 70, 71, 72, 73, 74, 75, 170, 171, 172, 173], 1.0, 'REPLACE')
_vg = ob_hoshino.vertex_groups.new(name='clavicle_l')
_vg = ob_hoshino.vertex_groups.new(name='upperarm_l')
_vg.add([24, 25, 26, 27, 32, 33, 34, 35], 1.0, 'REPLACE')
_vg = ob_hoshino.vertex_groups.new(name='lowerarm_l')
_vg.add([44, 45, 46, 47, 108, 109, 110, 111], 1.0, 'REPLACE')
_vg = ob_hoshino.vertex_groups.new(name='lowerarm_correctiveRoot_l')
_vg = ob_hoshino.vertex_groups.new(name='hand_l')
_vg.add([8, 10, 12, 14, 40, 41, 42, 43, 48, 49, 50, 51, 76, 77, 78, 79, 80, 81, 82, 83], 1.0, 'REPLACE')
_vg = ob_hoshino.vertex_groups.new(name='middle_metacarpal_l')
_vg = ob_hoshino.vertex_groups.new(name='middle_01_l')
_vg = ob_hoshino.vertex_groups.new(name='middle_02_l')
_vg = ob_hoshino.vertex_groups.new(name='middle_03_l')
_vg = ob_hoshino.vertex_groups.new(name='pinky_metacarpal_l')
_vg = ob_hoshino.vertex_groups.new(name='pinky_01_l')
_vg = ob_hoshino.vertex_groups.new(name='pinky_02_l')
_vg = ob_hoshino.vertex_groups.new(name='pinky_03_l')
_vg = ob_hoshino.vertex_groups.new(name='ring_metacarpal_l')
_vg = ob_hoshino.vertex_groups.new(name='ring_01_l')
_vg = ob_hoshino.vertex_groups.new(name='ring_02_l')
_vg = ob_hoshino.vertex_groups.new(name='ring_03_l')
_vg = ob_hoshino.vertex_groups.new(name='thumb_01_l')
_vg = ob_hoshino.vertex_groups.new(name='thumb_02_l')
_vg = ob_hoshino.vertex_groups.new(name='thumb_03_l')
_vg = ob_hoshino.vertex_groups.new(name='index_metacarpal_l')
_vg = ob_hoshino.vertex_groups.new(name='index_01_l')
_vg = ob_hoshino.vertex_groups.new(name='index_02_l')
_vg = ob_hoshino.vertex_groups.new(name='index_03_l')
_vg = ob_hoshino.vertex_groups.new(name='wrist_inner_l')
_vg = ob_hoshino.vertex_groups.new(name='wrist_outer_l')
_vg = ob_hoshino.vertex_groups.new(name='weapon_l')
_vg = ob_hoshino.vertex_groups.new(name='upperarm_twist_01_l')
_vg = ob_hoshino.vertex_groups.new(name='upperarm_twistCor_01_l')
_vg = ob_hoshino.vertex_groups.new(name='clavicle_r')
_vg = ob_hoshino.vertex_groups.new(name='upperarm_r')
_vg.add([132, 133, 134, 135, 138, 139, 140, 141], 1.0, 'REPLACE')
_vg = ob_hoshino.vertex_groups.new(name='lowerarm_r')
_vg.add([150, 151, 152, 153, 198, 199, 200, 201], 1.0, 'REPLACE')
_vg = ob_hoshino.vertex_groups.new(name='lowerarm_correctiveRoot_r')
_vg = ob_hoshino.vertex_groups.new(name='hand_r')
_vg.add([120, 122, 124, 126, 146, 147, 148, 149, 154, 155, 156, 157, 174, 175, 176, 177, 178, 179, 180, 181], 1.0, 'REPLACE')
_vg = ob_hoshino.vertex_groups.new(name='middle_metacarpal_r')
_vg = ob_hoshino.vertex_groups.new(name='middle_01_r')
_vg = ob_hoshino.vertex_groups.new(name='middle_02_r')
_vg = ob_hoshino.vertex_groups.new(name='middle_03_r')
_vg = ob_hoshino.vertex_groups.new(name='pinky_metacarpal_r')
_vg = ob_hoshino.vertex_groups.new(name='pinky_01_r')
_vg = ob_hoshino.vertex_groups.new(name='pinky_02_r')
_vg = ob_hoshino.vertex_groups.new(name='pinky_03_r')
_vg = ob_hoshino.vertex_groups.new(name='ring_metacarpal_r')
_vg = ob_hoshino.vertex_groups.new(name='ring_01_r')
_vg = ob_hoshino.vertex_groups.new(name='ring_02_r')
_vg = ob_hoshino.vertex_groups.new(name='ring_03_r')
_vg = ob_hoshino.vertex_groups.new(name='thumb_01_r')
_vg = ob_hoshino.vertex_groups.new(name='thumb_02_r')
_vg = ob_hoshino.vertex_groups.new(name='thumb_03_r')
_vg = ob_hoshino.vertex_groups.new(name='index_metacarpal_r')
_vg = ob_hoshino.vertex_groups.new(name='index_01_r')
_vg = ob_hoshino.vertex_groups.new(name='index_02_r')
_vg = ob_hoshino.vertex_groups.new(name='index_03_r')
_vg = ob_hoshino.vertex_groups.new(name='wrist_inner_r')
_vg = ob_hoshino.vertex_groups.new(name='wrist_outer_r')
_vg = ob_hoshino.vertex_groups.new(name='weapon_r')
_vg = ob_hoshino.vertex_groups.new(name='upperarm_twist_01_r')
_vg = ob_hoshino.vertex_groups.new(name='upperarm_twistCor_01_r')
_vg = ob_hoshino.vertex_groups.new(name='thigh_r')
_vg.add([121, 123, 125, 127, 142, 143, 144, 145], 1.0, 'REPLACE')
_vg = ob_hoshino.vertex_groups.new(name='calf_r')
_vg.add([113, 115, 117, 119, 194, 195, 196, 197], 1.0, 'REPLACE')
_vg = ob_hoshino.vertex_groups.new(name='foot_r')
_vg.add([112, 114, 116, 118, 190, 191, 192, 193], 1.0, 'REPLACE')
_vg = ob_hoshino.vertex_groups.new(name='ball_r')
_vg.add([158, 159, 160, 161, 162, 163, 164, 165], 1.0, 'REPLACE')
_vg = ob_hoshino.vertex_groups.new(name='calf_twist_02_r')
_vg = ob_hoshino.vertex_groups.new(name='calf_twistCor_02_r')
_vg = ob_hoshino.vertex_groups.new(name='thigh_twist_01_r')
_vg = ob_hoshino.vertex_groups.new(name='thigh_twistCor_01_r')
_vg = ob_hoshino.vertex_groups.new(name='thigh_twist_02_r')
_vg = ob_hoshino.vertex_groups.new(name='thigh_twistCor_02_r')
_vg = ob_hoshino.vertex_groups.new(name='thigh_l')
_vg.add([9, 11, 13, 15, 36, 37, 38, 39], 1.0, 'REPLACE')
_vg = ob_hoshino.vertex_groups.new(name='calf_l')
_vg.add([1, 3, 5, 7, 104, 105, 106, 107], 1.0, 'REPLACE')
_vg = ob_hoshino.vertex_groups.new(name='foot_l')
_vg.add([0, 2, 4, 6, 100, 101, 102, 103], 1.0, 'REPLACE')
_vg = ob_hoshino.vertex_groups.new(name='ball_l')
_vg.add([52, 53, 54, 55, 56, 57, 58, 59], 1.0, 'REPLACE')
_vg = ob_hoshino.vertex_groups.new(name='calf_twist_02_l')
_vg = ob_hoshino.vertex_groups.new(name='calf_twistCor_02_l')
_vg = ob_hoshino.vertex_groups.new(name='thigh_twist_01_l')
_vg = ob_hoshino.vertex_groups.new(name='thigh_twistCor_01_l')
_vg = ob_hoshino.vertex_groups.new(name='thigh_twist_02_l')
_vg = ob_hoshino.vertex_groups.new(name='thigh_twistCor_02_l')
_vg = ob_hoshino.vertex_groups.new(name='ik_foot_root')
_vg = ob_hoshino.vertex_groups.new(name='interaction')
_vg = ob_hoshino.vertex_groups.new(name='center_of_mass')
_m = ob_hoshino.modifiers.new('Armature', 'ARMATURE')
_m.object = ob_root

# ---- collection membership
col_export.objects.link(ob_skm_hoshinobox)
col_export.objects.link(ob_root)
col_export.objects.link(ob_hoshino)

# ---- scene / render settings (as saved in the file)
scene.frame_start = 1; scene.frame_end = 250; scene.frame_set(1)
scene.render.engine = 'BLENDER_EEVEE_NEXT'
scene.render.fps = 25
bpy.context.view_layer.update()

# ---- added for rendering (the .blend has no active camera and no usable light): camera, sun
cam_auto = bpy.data.cameras.new('AutoCamera')
cam_auto.lens = 50.0
cam_auto.sensor_width = 36.0
cam_auto.clip_end = 1000.0
ob_auto_camera = bpy.data.objects.new('AutoCamera', cam_auto)
scene.collection.objects.link(ob_auto_camera)
ob_auto_camera.location = (1.56216, -1.90619, 1.97875)
ob_auto_camera.rotation_euler = (1.09748, -7.21219e-08, 0.694738)
scene.camera = ob_auto_camera
light_auto_sun = bpy.data.lights.new('AutoSun', 'SUN')
light_auto_sun.energy = 3.0
light_auto_sun.angle = 0.0523599
ob_auto_sun = bpy.data.objects.new('AutoSun', light_auto_sun)
scene.collection.objects.link(ob_auto_sun)
ob_auto_sun.rotation_euler = (0.872665, 0.174533, 0.523599)
bpy.context.view_layer.update()

